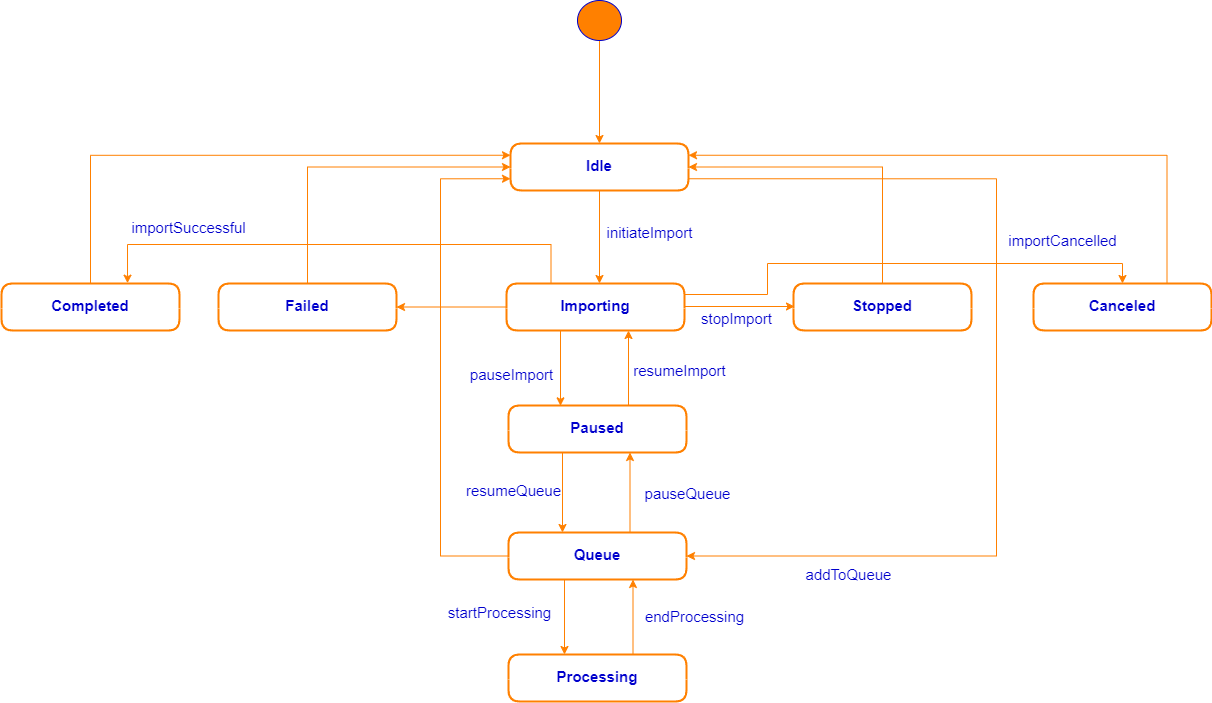

The diagram above was exported from draw.io. Its source (the exported page's mxGraphModel, read from the mxfile embedded in the PNG):
<mxGraphModel dx="935" dy="636" grid="0" gridSize="10" guides="1" tooltips="1" connect="1" arrows="1" fold="1" page="0" pageScale="1" pageWidth="1700" pageHeight="1100" background="#FFFFFF" math="0" shadow="0">
  <root>
    <mxCell id="0" />
    <mxCell id="1" parent="0" />
    <mxCell id="EPzkhbL6GrkwhBYIY0X4-10" style="edgeStyle=orthogonalEdgeStyle;rounded=0;orthogonalLoop=1;jettySize=auto;html=1;exitX=0.5;exitY=1;exitDx=0;exitDy=0;strokeColor=#FF8000;" parent="1" source="TVpklxtned31t33m3Vhd-2" target="TVpklxtned31t33m3Vhd-5" edge="1">
      <mxGeometry relative="1" as="geometry" />
    </mxCell>
    <mxCell id="TVpklxtned31t33m3Vhd-2" value="" style="shape=ellipse;html=1;fillColor=#FF8000;fontSize=18;fontColor=#ffffff;strokeColor=#0000CC;align=center;" parent="1" vertex="1">
      <mxGeometry x="1191" y="81" width="44" height="40" as="geometry" />
    </mxCell>
    <mxCell id="7Iocdo0SfQrV0MLNNVA_-1" style="edgeStyle=orthogonalEdgeStyle;rounded=0;orthogonalLoop=1;jettySize=auto;html=1;exitX=0.5;exitY=1;exitDx=0;exitDy=0;strokeColor=#FF8000;" edge="1" parent="1" source="TVpklxtned31t33m3Vhd-5">
      <mxGeometry relative="1" as="geometry">
        <mxPoint x="1213" y="364" as="targetPoint" />
      </mxGeometry>
    </mxCell>
    <mxCell id="7Iocdo0SfQrV0MLNNVA_-41" style="edgeStyle=orthogonalEdgeStyle;rounded=0;orthogonalLoop=1;jettySize=auto;html=1;exitX=1;exitY=0.75;exitDx=0;exitDy=0;entryX=1;entryY=0.5;entryDx=0;entryDy=0;strokeColor=#FF8000;" edge="1" parent="1" source="TVpklxtned31t33m3Vhd-5" target="7Iocdo0SfQrV0MLNNVA_-17">
      <mxGeometry relative="1" as="geometry">
        <Array as="points">
          <mxPoint x="1610" y="259" />
          <mxPoint x="1610" y="637" />
        </Array>
      </mxGeometry>
    </mxCell>
    <mxCell id="TVpklxtned31t33m3Vhd-5" value="&lt;font style=&quot;font-size: 15px;&quot; color=&quot;#0000cc&quot;&gt;&lt;br&gt;Idle&lt;br&gt;&lt;/font&gt;" style="swimlane;fontStyle=1;align=center;verticalAlign=middle;childLayout=stackLayout;horizontal=1;startSize=25;horizontalStack=0;resizeParent=1;resizeParentMax=0;resizeLast=0;collapsible=0;marginBottom=0;html=1;whiteSpace=wrap;strokeColor=#FF8000;rounded=1;swimlaneFillColor=default;swimlaneLine=0;strokeWidth=2;" parent="1" vertex="1">
      <mxGeometry x="1124" y="224" width="178" height="47" as="geometry" />
    </mxCell>
    <mxCell id="EPzkhbL6GrkwhBYIY0X4-8" value="&lt;font color=&quot;#0000cc&quot;&gt;&lt;span style=&quot;font-size: 15px;&quot;&gt;initiateImport&lt;/span&gt;&lt;/font&gt;" style="edgeLabel;html=1;align=center;verticalAlign=middle;resizable=0;points=[];" parent="1" vertex="1" connectable="0">
      <mxGeometry x="1260" y="200.99562500000002" as="geometry">
        <mxPoint x="2" y="112" as="offset" />
      </mxGeometry>
    </mxCell>
    <mxCell id="7Iocdo0SfQrV0MLNNVA_-8" style="edgeStyle=orthogonalEdgeStyle;rounded=0;orthogonalLoop=1;jettySize=auto;html=1;exitX=0;exitY=0.5;exitDx=0;exitDy=0;strokeColor=#FF8000;" edge="1" parent="1" source="7Iocdo0SfQrV0MLNNVA_-2" target="7Iocdo0SfQrV0MLNNVA_-4">
      <mxGeometry relative="1" as="geometry" />
    </mxCell>
    <mxCell id="7Iocdo0SfQrV0MLNNVA_-14" style="edgeStyle=orthogonalEdgeStyle;rounded=0;orthogonalLoop=1;jettySize=auto;html=1;exitX=0.5;exitY=1;exitDx=0;exitDy=0;strokeColor=#FF8000;" edge="1" parent="1">
      <mxGeometry relative="1" as="geometry">
        <mxPoint x="1174" y="486.33331298828125" as="targetPoint" />
        <mxPoint x="1174" y="411" as="sourcePoint" />
      </mxGeometry>
    </mxCell>
    <mxCell id="7Iocdo0SfQrV0MLNNVA_-37" style="edgeStyle=orthogonalEdgeStyle;rounded=0;orthogonalLoop=1;jettySize=auto;html=1;entryX=0.5;entryY=0;entryDx=0;entryDy=0;strokeColor=#FF8000;" edge="1" parent="1" target="7Iocdo0SfQrV0MLNNVA_-36">
      <mxGeometry relative="1" as="geometry">
        <mxPoint x="1296" y="374" as="sourcePoint" />
        <Array as="points">
          <mxPoint x="1296" y="375" />
          <mxPoint x="1381" y="375" />
          <mxPoint x="1381" y="344" />
          <mxPoint x="1736" y="344" />
        </Array>
      </mxGeometry>
    </mxCell>
    <mxCell id="7Iocdo0SfQrV0MLNNVA_-2" value="&lt;font style=&quot;font-size: 15px;&quot; color=&quot;#0000cc&quot;&gt;&lt;br&gt;Importing&lt;br&gt;&lt;/font&gt;" style="swimlane;fontStyle=1;align=center;verticalAlign=middle;childLayout=stackLayout;horizontal=1;startSize=25;horizontalStack=0;resizeParent=1;resizeParentMax=0;resizeLast=0;collapsible=0;marginBottom=0;html=1;whiteSpace=wrap;strokeColor=#FF8000;rounded=1;swimlaneFillColor=default;swimlaneLine=0;strokeWidth=2;" vertex="1" parent="1">
      <mxGeometry x="1120" y="364" width="178" height="47" as="geometry" />
    </mxCell>
    <mxCell id="7Iocdo0SfQrV0MLNNVA_-24" style="edgeStyle=orthogonalEdgeStyle;rounded=0;orthogonalLoop=1;jettySize=auto;html=1;exitX=0.5;exitY=0;exitDx=0;exitDy=0;entryX=0;entryY=0.25;entryDx=0;entryDy=0;strokeColor=#FF8000;" edge="1" parent="1" source="7Iocdo0SfQrV0MLNNVA_-3" target="TVpklxtned31t33m3Vhd-5">
      <mxGeometry relative="1" as="geometry" />
    </mxCell>
    <mxCell id="7Iocdo0SfQrV0MLNNVA_-3" value="&lt;font style=&quot;font-size: 15px;&quot; color=&quot;#0000cc&quot;&gt;&lt;br&gt;Completed&lt;br&gt;&lt;/font&gt;" style="swimlane;fontStyle=1;align=center;verticalAlign=middle;childLayout=stackLayout;horizontal=1;startSize=25;horizontalStack=0;resizeParent=1;resizeParentMax=0;resizeLast=0;collapsible=0;marginBottom=0;html=1;whiteSpace=wrap;strokeColor=#FF8000;rounded=1;swimlaneFillColor=default;swimlaneLine=0;strokeWidth=2;" vertex="1" parent="1">
      <mxGeometry x="615" y="364" width="178" height="47" as="geometry" />
    </mxCell>
    <mxCell id="7Iocdo0SfQrV0MLNNVA_-25" style="edgeStyle=orthogonalEdgeStyle;rounded=0;orthogonalLoop=1;jettySize=auto;html=1;exitX=0.5;exitY=0;exitDx=0;exitDy=0;entryX=0;entryY=0.5;entryDx=0;entryDy=0;strokeColor=#FF8000;" edge="1" parent="1" source="7Iocdo0SfQrV0MLNNVA_-4" target="TVpklxtned31t33m3Vhd-5">
      <mxGeometry relative="1" as="geometry" />
    </mxCell>
    <mxCell id="7Iocdo0SfQrV0MLNNVA_-4" value="&lt;font style=&quot;font-size: 15px;&quot; color=&quot;#0000cc&quot;&gt;&lt;br&gt;Failed&lt;br&gt;&lt;/font&gt;" style="swimlane;fontStyle=1;align=center;verticalAlign=middle;childLayout=stackLayout;horizontal=1;startSize=25;horizontalStack=0;resizeParent=1;resizeParentMax=0;resizeLast=0;collapsible=0;marginBottom=0;html=1;whiteSpace=wrap;strokeColor=#FF8000;rounded=1;swimlaneFillColor=default;swimlaneLine=0;strokeWidth=2;" vertex="1" parent="1">
      <mxGeometry x="832" y="364" width="178" height="47" as="geometry" />
    </mxCell>
    <mxCell id="7Iocdo0SfQrV0MLNNVA_-13" style="edgeStyle=orthogonalEdgeStyle;rounded=0;orthogonalLoop=1;jettySize=auto;html=1;exitX=0.5;exitY=0;exitDx=0;exitDy=0;entryX=1;entryY=0.5;entryDx=0;entryDy=0;strokeColor=#FF8000;" edge="1" parent="1" source="7Iocdo0SfQrV0MLNNVA_-5" target="TVpklxtned31t33m3Vhd-5">
      <mxGeometry relative="1" as="geometry" />
    </mxCell>
    <mxCell id="7Iocdo0SfQrV0MLNNVA_-5" value="&lt;font style=&quot;font-size: 15px;&quot; color=&quot;#0000cc&quot;&gt;&lt;br&gt;Stopped&lt;br&gt;&lt;/font&gt;" style="swimlane;fontStyle=1;align=center;verticalAlign=middle;childLayout=stackLayout;horizontal=1;startSize=25;horizontalStack=0;resizeParent=1;resizeParentMax=0;resizeLast=0;collapsible=0;marginBottom=0;html=1;whiteSpace=wrap;strokeColor=#FF8000;rounded=1;swimlaneFillColor=default;swimlaneLine=0;strokeWidth=2;" vertex="1" parent="1">
      <mxGeometry x="1407" y="364" width="178" height="47" as="geometry" />
    </mxCell>
    <mxCell id="7Iocdo0SfQrV0MLNNVA_-10" style="edgeStyle=orthogonalEdgeStyle;rounded=0;orthogonalLoop=1;jettySize=auto;html=1;exitX=0.25;exitY=0;exitDx=0;exitDy=0;entryX=0.708;entryY=-0.007;entryDx=0;entryDy=0;entryPerimeter=0;strokeColor=#FF8000;" edge="1" parent="1" source="7Iocdo0SfQrV0MLNNVA_-2" target="7Iocdo0SfQrV0MLNNVA_-3">
      <mxGeometry relative="1" as="geometry">
        <Array as="points">
          <mxPoint x="1165" y="325" />
          <mxPoint x="741" y="325" />
        </Array>
      </mxGeometry>
    </mxCell>
    <mxCell id="7Iocdo0SfQrV0MLNNVA_-12" style="edgeStyle=orthogonalEdgeStyle;rounded=0;orthogonalLoop=1;jettySize=auto;html=1;exitX=0;exitY=0.5;exitDx=0;exitDy=0;strokeColor=#FF8000;" edge="1" parent="1">
      <mxGeometry relative="1" as="geometry">
        <mxPoint x="1298" y="387" as="sourcePoint" />
        <mxPoint x="1408" y="387" as="targetPoint" />
      </mxGeometry>
    </mxCell>
    <mxCell id="7Iocdo0SfQrV0MLNNVA_-16" style="edgeStyle=orthogonalEdgeStyle;rounded=0;orthogonalLoop=1;jettySize=auto;html=1;exitX=0.5;exitY=1;exitDx=0;exitDy=0;strokeColor=#FF8000;" edge="1" parent="1">
      <mxGeometry relative="1" as="geometry">
        <mxPoint x="1176" y="613" as="targetPoint" />
        <mxPoint x="1176" y="533" as="sourcePoint" />
      </mxGeometry>
    </mxCell>
    <mxCell id="7Iocdo0SfQrV0MLNNVA_-15" value="&lt;font style=&quot;font-size: 15px;&quot; color=&quot;#0000cc&quot;&gt;&lt;br&gt;Paused&lt;br&gt;&lt;/font&gt;" style="swimlane;fontStyle=1;align=center;verticalAlign=middle;childLayout=stackLayout;horizontal=1;startSize=25;horizontalStack=0;resizeParent=1;resizeParentMax=0;resizeLast=0;collapsible=0;marginBottom=0;html=1;whiteSpace=wrap;strokeColor=#FF8000;rounded=1;swimlaneFillColor=default;swimlaneLine=0;strokeWidth=2;" vertex="1" parent="1">
      <mxGeometry x="1122" y="486" width="178" height="47" as="geometry" />
    </mxCell>
    <mxCell id="7Iocdo0SfQrV0MLNNVA_-19" style="edgeStyle=orthogonalEdgeStyle;rounded=0;orthogonalLoop=1;jettySize=auto;html=1;exitX=0.5;exitY=1;exitDx=0;exitDy=0;strokeColor=#FF8000;" edge="1" parent="1">
      <mxGeometry relative="1" as="geometry">
        <mxPoint x="1178" y="660" as="sourcePoint" />
        <mxPoint x="1178" y="735" as="targetPoint" />
      </mxGeometry>
    </mxCell>
    <mxCell id="7Iocdo0SfQrV0MLNNVA_-21" style="edgeStyle=orthogonalEdgeStyle;rounded=0;orthogonalLoop=1;jettySize=auto;html=1;exitX=0.75;exitY=0;exitDx=0;exitDy=0;entryX=0.75;entryY=1;entryDx=0;entryDy=0;strokeColor=#FF8000;" edge="1" parent="1">
      <mxGeometry relative="1" as="geometry">
        <mxPoint x="1243.5" y="613" as="sourcePoint" />
        <mxPoint x="1243.5" y="533" as="targetPoint" />
      </mxGeometry>
    </mxCell>
    <mxCell id="7Iocdo0SfQrV0MLNNVA_-23" style="edgeStyle=orthogonalEdgeStyle;rounded=0;orthogonalLoop=1;jettySize=auto;html=1;exitX=0;exitY=0.5;exitDx=0;exitDy=0;entryX=0;entryY=0.75;entryDx=0;entryDy=0;strokeColor=#FF8000;" edge="1" parent="1" source="7Iocdo0SfQrV0MLNNVA_-17" target="TVpklxtned31t33m3Vhd-5">
      <mxGeometry relative="1" as="geometry">
        <Array as="points">
          <mxPoint x="1054" y="637" />
          <mxPoint x="1054" y="259" />
        </Array>
      </mxGeometry>
    </mxCell>
    <mxCell id="7Iocdo0SfQrV0MLNNVA_-17" value="&lt;font style=&quot;font-size: 15px;&quot; color=&quot;#0000cc&quot;&gt;&lt;br&gt;Queue&lt;br&gt;&lt;/font&gt;" style="swimlane;fontStyle=1;align=center;verticalAlign=middle;childLayout=stackLayout;horizontal=1;startSize=25;horizontalStack=0;resizeParent=1;resizeParentMax=0;resizeLast=0;collapsible=0;marginBottom=0;html=1;whiteSpace=wrap;strokeColor=#FF8000;rounded=1;swimlaneFillColor=default;swimlaneLine=0;strokeWidth=2;" vertex="1" parent="1">
      <mxGeometry x="1122" y="613" width="178" height="47" as="geometry" />
    </mxCell>
    <mxCell id="7Iocdo0SfQrV0MLNNVA_-20" style="edgeStyle=orthogonalEdgeStyle;rounded=0;orthogonalLoop=1;jettySize=auto;html=1;exitX=0.75;exitY=0;exitDx=0;exitDy=0;entryX=0.75;entryY=1;entryDx=0;entryDy=0;strokeColor=#FF8000;" edge="1" parent="1">
      <mxGeometry relative="1" as="geometry">
        <mxPoint x="1246.5" y="735" as="sourcePoint" />
        <mxPoint x="1246.5" y="660" as="targetPoint" />
      </mxGeometry>
    </mxCell>
    <mxCell id="7Iocdo0SfQrV0MLNNVA_-18" value="&lt;font style=&quot;font-size: 15px;&quot; color=&quot;#0000cc&quot;&gt;&lt;br&gt;Processing&lt;br&gt;&lt;/font&gt;" style="swimlane;fontStyle=1;align=center;verticalAlign=middle;childLayout=stackLayout;horizontal=1;startSize=25;horizontalStack=0;resizeParent=1;resizeParentMax=0;resizeLast=0;collapsible=0;marginBottom=0;html=1;whiteSpace=wrap;strokeColor=#FF8000;rounded=1;swimlaneFillColor=default;swimlaneLine=0;strokeWidth=2;" vertex="1" parent="1">
      <mxGeometry x="1122" y="735" width="178" height="47" as="geometry" />
    </mxCell>
    <mxCell id="7Iocdo0SfQrV0MLNNVA_-26" value="&lt;font color=&quot;#0000cc&quot;&gt;&lt;span style=&quot;font-size: 15px;&quot;&gt;resumeImport&lt;/span&gt;&lt;/font&gt;" style="edgeLabel;html=1;align=center;verticalAlign=middle;resizable=0;points=[];" vertex="1" connectable="0" parent="1">
      <mxGeometry x="1290" y="338.995625" as="geometry">
        <mxPoint x="2" y="112" as="offset" />
      </mxGeometry>
    </mxCell>
    <mxCell id="7Iocdo0SfQrV0MLNNVA_-28" style="edgeStyle=orthogonalEdgeStyle;rounded=0;orthogonalLoop=1;jettySize=auto;html=1;exitX=0.5;exitY=1;exitDx=0;exitDy=0;strokeColor=#FF8000;" edge="1" parent="1">
      <mxGeometry relative="1" as="geometry">
        <mxPoint x="1242" y="411" as="targetPoint" />
        <mxPoint x="1242" y="486.33331298828125" as="sourcePoint" />
      </mxGeometry>
    </mxCell>
    <mxCell id="7Iocdo0SfQrV0MLNNVA_-29" value="&lt;font color=&quot;#0000cc&quot;&gt;&lt;span style=&quot;font-size: 15px;&quot;&gt;pauseImport&lt;/span&gt;&lt;/font&gt;" style="edgeLabel;html=1;align=center;verticalAlign=middle;resizable=0;points=[];" vertex="1" connectable="0" parent="1">
      <mxGeometry x="1122" y="342.995625" as="geometry">
        <mxPoint x="2" y="112" as="offset" />
      </mxGeometry>
    </mxCell>
    <mxCell id="7Iocdo0SfQrV0MLNNVA_-30" value="&lt;font color=&quot;#0000cc&quot;&gt;&lt;span style=&quot;font-size: 15px;&quot;&gt;pauseQueue&lt;/span&gt;&lt;/font&gt;" style="edgeLabel;html=1;align=center;verticalAlign=middle;resizable=0;points=[];" vertex="1" connectable="0" parent="1">
      <mxGeometry x="1298" y="461.995625" as="geometry">
        <mxPoint x="2" y="112" as="offset" />
      </mxGeometry>
    </mxCell>
    <mxCell id="7Iocdo0SfQrV0MLNNVA_-31" value="&lt;font color=&quot;#0000cc&quot;&gt;&lt;span style=&quot;font-size: 15px;&quot;&gt;resumeQueue&lt;/span&gt;&lt;/font&gt;" style="edgeLabel;html=1;align=center;verticalAlign=middle;resizable=0;points=[];" vertex="1" connectable="0" parent="1">
      <mxGeometry x="1124" y="458.995625" as="geometry">
        <mxPoint x="2" y="112" as="offset" />
      </mxGeometry>
    </mxCell>
    <mxCell id="7Iocdo0SfQrV0MLNNVA_-32" value="&lt;font color=&quot;#0000cc&quot;&gt;&lt;span style=&quot;font-size: 15px;&quot;&gt;startProcessing&lt;/span&gt;&lt;/font&gt;" style="edgeLabel;html=1;align=center;verticalAlign=middle;resizable=0;points=[];" vertex="1" connectable="0" parent="1">
      <mxGeometry x="1110" y="580.995625" as="geometry">
        <mxPoint x="2" y="112" as="offset" />
      </mxGeometry>
    </mxCell>
    <mxCell id="7Iocdo0SfQrV0MLNNVA_-33" value="&lt;font color=&quot;#0000cc&quot;&gt;&lt;span style=&quot;font-size: 15px;&quot;&gt;endProcessing&lt;/span&gt;&lt;/font&gt;" style="edgeLabel;html=1;align=center;verticalAlign=middle;resizable=0;points=[];" vertex="1" connectable="0" parent="1">
      <mxGeometry x="1305" y="584.995625" as="geometry">
        <mxPoint x="2" y="112" as="offset" />
      </mxGeometry>
    </mxCell>
    <mxCell id="7Iocdo0SfQrV0MLNNVA_-38" style="edgeStyle=orthogonalEdgeStyle;rounded=0;orthogonalLoop=1;jettySize=auto;html=1;exitX=0.75;exitY=0;exitDx=0;exitDy=0;entryX=1;entryY=0.25;entryDx=0;entryDy=0;strokeColor=#FF8000;" edge="1" parent="1" source="7Iocdo0SfQrV0MLNNVA_-36" target="TVpklxtned31t33m3Vhd-5">
      <mxGeometry relative="1" as="geometry" />
    </mxCell>
    <mxCell id="7Iocdo0SfQrV0MLNNVA_-36" value="&lt;font style=&quot;font-size: 15px;&quot; color=&quot;#0000cc&quot;&gt;&lt;br&gt;Canceled&lt;br&gt;&lt;/font&gt;" style="swimlane;fontStyle=1;align=center;verticalAlign=middle;childLayout=stackLayout;horizontal=1;startSize=25;horizontalStack=0;resizeParent=1;resizeParentMax=0;resizeLast=0;collapsible=0;marginBottom=0;html=1;whiteSpace=wrap;strokeColor=#FF8000;rounded=1;swimlaneFillColor=default;swimlaneLine=0;strokeWidth=2;" vertex="1" parent="1">
      <mxGeometry x="1647" y="364" width="178" height="47" as="geometry" />
    </mxCell>
    <mxCell id="7Iocdo0SfQrV0MLNNVA_-39" value="&lt;font color=&quot;#0000cc&quot;&gt;&lt;span style=&quot;font-size: 15px;&quot;&gt;stopImport&lt;/span&gt;&lt;/font&gt;" style="edgeLabel;html=1;align=center;verticalAlign=middle;resizable=0;points=[];" vertex="1" connectable="0" parent="1">
      <mxGeometry x="1347" y="286.995625" as="geometry">
        <mxPoint x="2" y="112" as="offset" />
      </mxGeometry>
    </mxCell>
    <mxCell id="7Iocdo0SfQrV0MLNNVA_-42" value="&lt;font color=&quot;#0000cc&quot;&gt;&lt;span style=&quot;font-size: 15px;&quot;&gt;addToQueue&lt;/span&gt;&lt;/font&gt;" style="edgeLabel;html=1;align=center;verticalAlign=middle;resizable=0;points=[];" vertex="1" connectable="0" parent="1">
      <mxGeometry x="1459" y="542.995625" as="geometry">
        <mxPoint x="2" y="112" as="offset" />
      </mxGeometry>
    </mxCell>
    <mxCell id="7Iocdo0SfQrV0MLNNVA_-43" value="&lt;font color=&quot;#0000cc&quot;&gt;&lt;span style=&quot;font-size: 15px;&quot;&gt;importSuccessful&lt;/span&gt;&lt;/font&gt;" style="edgeLabel;html=1;align=center;verticalAlign=middle;resizable=0;points=[];" vertex="1" connectable="0" parent="1">
      <mxGeometry x="799" y="195.99562500000002" as="geometry">
        <mxPoint x="2" y="112" as="offset" />
      </mxGeometry>
    </mxCell>
    <mxCell id="7Iocdo0SfQrV0MLNNVA_-44" value="&lt;font color=&quot;#0000cc&quot;&gt;&lt;span style=&quot;font-size: 15px;&quot;&gt;importCancelled&lt;/span&gt;&lt;/font&gt;" style="edgeLabel;html=1;align=center;verticalAlign=middle;resizable=0;points=[];" vertex="1" connectable="0" parent="1">
      <mxGeometry x="1673" y="208.99562500000002" as="geometry">
        <mxPoint x="2" y="112" as="offset" />
      </mxGeometry>
    </mxCell>
  </root>
</mxGraphModel>